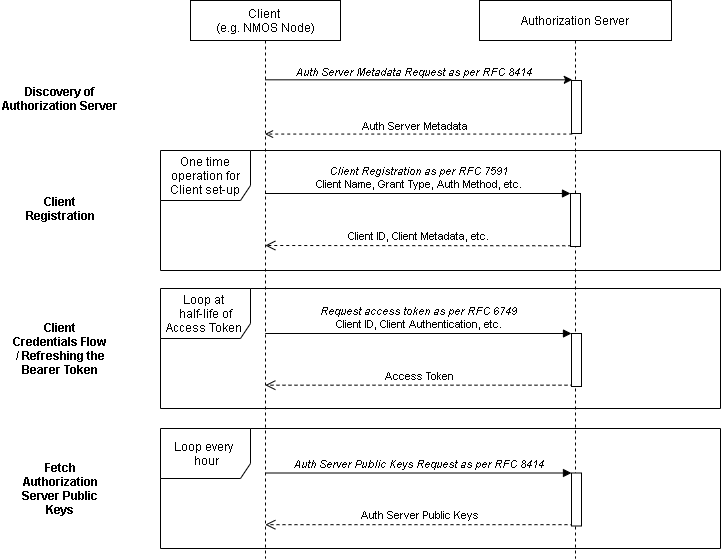

The diagram above was exported from draw.io. Its source (the exported page's mxGraphModel, read from the mxfile embedded in the PNG):
<mxGraphModel dx="1492" dy="769" grid="1" gridSize="10" guides="1" tooltips="1" connect="1" arrows="1" fold="1" page="1" pageScale="1" pageWidth="827" pageHeight="583" math="0" shadow="0">
  <root>
    <mxCell id="0" />
    <mxCell id="1" parent="0" />
    <mxCell id="KBdhPKM8WCPAQau9ARn2-5" value="One time operation for Client set-up" style="shape=umlFrame;whiteSpace=wrap;html=1;width=90;height=50;" parent="1" vertex="1">
      <mxGeometry x="200" y="172" width="560" height="120" as="geometry" />
    </mxCell>
    <mxCell id="KBdhPKM8WCPAQau9ARn2-3" value="Authorization Server" style="shape=umlLifeline;perimeter=lifelinePerimeter;whiteSpace=wrap;html=1;container=0;collapsible=0;recursiveResize=0;outlineConnect=0;" parent="1" vertex="1">
      <mxGeometry x="519" y="22" width="192" height="558" as="geometry" />
    </mxCell>
    <mxCell id="KBdhPKM8WCPAQau9ARn2-11" value="&lt;i&gt;Client Registration as per RFC 7591&lt;br&gt;&lt;/i&gt;Client Name, Grant Type, Auth Method, etc." style="html=1;verticalAlign=bottom;endArrow=block;entryX=0;entryY=0;" parent="1" target="KBdhPKM8WCPAQau9ARn2-4" edge="1">
      <mxGeometry relative="1" as="geometry">
        <mxPoint x="304.5" y="215" as="sourcePoint" />
      </mxGeometry>
    </mxCell>
    <mxCell id="KBdhPKM8WCPAQau9ARn2-12" value="Client ID, Client Metadata, etc." style="html=1;verticalAlign=bottom;endArrow=open;dashed=1;endSize=8;exitX=0.076;exitY=0.986;exitDx=0;exitDy=0;exitPerimeter=0;" parent="1" source="KBdhPKM8WCPAQau9ARn2-4" edge="1">
      <mxGeometry relative="1" as="geometry">
        <mxPoint x="304.81034482758605" y="267.0000000000001" as="targetPoint" />
        <mxPoint x="606" y="267" as="sourcePoint" />
      </mxGeometry>
    </mxCell>
    <mxCell id="KBdhPKM8WCPAQau9ARn2-17" value="Access Token" style="html=1;verticalAlign=bottom;endArrow=open;dashed=1;endSize=8;exitX=0.2;exitY=0.975;exitDx=0;exitDy=0;exitPerimeter=0;" parent="1" source="KBdhPKM8WCPAQau9ARn2-6" edge="1">
      <mxGeometry relative="1" as="geometry">
        <mxPoint x="304.81034482758605" y="406.67500000000007" as="targetPoint" />
        <mxPoint x="615.33" y="405.1700000000001" as="sourcePoint" />
      </mxGeometry>
    </mxCell>
    <mxCell id="KBdhPKM8WCPAQau9ARn2-18" value="&lt;i&gt;Request access token as per RFC 6749&lt;/i&gt;&lt;br&gt;Client ID, Client Authentication, etc." style="html=1;verticalAlign=bottom;endArrow=block;entryX=0;entryY=0;" parent="1" target="KBdhPKM8WCPAQau9ARn2-6" edge="1">
      <mxGeometry relative="1" as="geometry">
        <mxPoint x="304.81034482758605" y="355.0000000000001" as="sourcePoint" />
      </mxGeometry>
    </mxCell>
    <mxCell id="KBdhPKM8WCPAQau9ARn2-4" value="" style="html=1;points=[];perimeter=orthogonalPerimeter;" parent="1" vertex="1">
      <mxGeometry x="610" y="215" width="10" height="53" as="geometry" />
    </mxCell>
    <mxCell id="KBdhPKM8WCPAQau9ARn2-6" value="" style="html=1;points=[];perimeter=orthogonalPerimeter;" parent="1" vertex="1">
      <mxGeometry x="611" y="355" width="10" height="53" as="geometry" />
    </mxCell>
    <mxCell id="KBdhPKM8WCPAQau9ARn2-20" value="" style="endArrow=classic;html=1;" parent="1" edge="1">
      <mxGeometry width="50" height="50" relative="1" as="geometry">
        <mxPoint x="304.5" y="101.31999999999994" as="sourcePoint" />
        <mxPoint x="611.75" y="101.31999999999994" as="targetPoint" />
      </mxGeometry>
    </mxCell>
    <mxCell id="KBdhPKM8WCPAQau9ARn2-21" value="&lt;i&gt;Auth Server Metadata Request as per RFC 8414&lt;/i&gt;" style="edgeLabel;html=1;align=center;verticalAlign=bottom;resizable=0;points=[];" parent="KBdhPKM8WCPAQau9ARn2-20" vertex="1" connectable="0">
      <mxGeometry x="0.1445" y="-1" relative="1" as="geometry">
        <mxPoint x="-28.17" y="0.019999999999999574" as="offset" />
      </mxGeometry>
    </mxCell>
    <mxCell id="KBdhPKM8WCPAQau9ARn2-22" value="" style="endArrow=open;html=1;dashed=1;endFill=0;" parent="1" edge="1">
      <mxGeometry width="50" height="50" relative="1" as="geometry">
        <mxPoint x="611.75" y="155.55999999999995" as="sourcePoint" />
        <mxPoint x="304.5" y="155.55999999999995" as="targetPoint" />
      </mxGeometry>
    </mxCell>
    <mxCell id="KBdhPKM8WCPAQau9ARn2-23" value="Auth Server Metadata" style="edgeLabel;html=1;align=center;verticalAlign=bottom;resizable=0;points=[];" parent="KBdhPKM8WCPAQau9ARn2-22" vertex="1" connectable="0">
      <mxGeometry x="0.1555" relative="1" as="geometry">
        <mxPoint x="19.739999999999995" y="-0.009999999999999787" as="offset" />
      </mxGeometry>
    </mxCell>
    <mxCell id="cFbqOavbiYXWHhe0aNjS-2" value="&lt;b&gt;Discovery of Authorization Server&lt;/b&gt;" style="text;html=1;strokeColor=none;fillColor=none;align=center;verticalAlign=middle;whiteSpace=wrap;rounded=0;" parent="1" vertex="1">
      <mxGeometry x="40" y="80" width="120" height="80" as="geometry" />
    </mxCell>
    <mxCell id="cFbqOavbiYXWHhe0aNjS-3" value="&lt;b&gt;Client Registration&lt;/b&gt;" style="text;html=1;strokeColor=none;fillColor=none;align=center;verticalAlign=middle;whiteSpace=wrap;rounded=0;" parent="1" vertex="1">
      <mxGeometry x="60" y="170" width="80" height="120" as="geometry" />
    </mxCell>
    <mxCell id="cFbqOavbiYXWHhe0aNjS-4" value="&lt;b&gt;Client Credentials Flow / Refreshing the Bearer Token&lt;/b&gt;" style="text;html=1;strokeColor=none;fillColor=none;align=center;verticalAlign=middle;whiteSpace=wrap;rounded=0;" parent="1" vertex="1">
      <mxGeometry x="50" y="310" width="100" height="120" as="geometry" />
    </mxCell>
    <mxCell id="KBdhPKM8WCPAQau9ARn2-1" value="Client &lt;br&gt;(e.g. NMOS Node)" style="shape=umlLifeline;perimeter=lifelinePerimeter;whiteSpace=wrap;html=1;container=1;collapsible=0;recursiveResize=0;outlineConnect=0;" parent="1" vertex="1">
      <mxGeometry x="230" y="22" width="150" height="558" as="geometry" />
    </mxCell>
    <mxCell id="0okMkR76fkh3MRL8pXcT-1" value="" style="html=1;points=[];perimeter=orthogonalPerimeter;" parent="1" vertex="1">
      <mxGeometry x="611" y="102" width="10" height="53" as="geometry" />
    </mxCell>
    <mxCell id="PjqWE7_z236Kc1Ff4tqq-1" value="Loop at &lt;br&gt;half-life of Access Token&amp;nbsp;" style="shape=umlFrame;whiteSpace=wrap;html=1;width=90;height=50;" parent="1" vertex="1">
      <mxGeometry x="200" y="310" width="560" height="120" as="geometry" />
    </mxCell>
    <mxCell id="V8o5fX28ECzgHJKU0VQ0-1" value="Loop every&amp;nbsp;&lt;span style=&quot;color: rgba(0 , 0 , 0 , 0) ; font-family: monospace ; font-size: 0px&quot;&gt;%3CmxGraphModel%3E%3Croot%3E%3CmxCell%20id%3D%220%22%2F%3E%3CmxCell%20id%3D%221%22%20parent%3D%220%22%2F%3E%3CmxCell%20id%3D%222%22%20value%3D%22%22%20style%3D%22endArrow%3Dclassic%3Bhtml%3D1%3B%22%20edge%3D%221%22%20parent%3D%221%22%3E%3CmxGeometry%20width%3D%2250%22%20height%3D%2250%22%20relative%3D%221%22%20as%3D%22geometry%22%3E%3CmxPoint%20x%3D%22304.6666666666665%22%20y%3D%22159.31999999999994%22%20as%3D%22sourcePoint%22%2F%3E%3CmxPoint%20x%3D%22611.75%22%20y%3D%22159.31999999999994%22%20as%3D%22targetPoint%22%2F%3E%3C%2FmxGeometry%3E%3C%2FmxCell%3E%3CmxCell%20id%3D%223%22%20value%3D%22%26lt%3Bi%26gt%3BAuth%20Server%20Public%20keys%20Request%20as%20per%20RFC%208414%26lt%3B%2Fi%26gt%3B%22%20style%3D%22edgeLabel%3Bhtml%3D1%3Balign%3Dcenter%3BverticalAlign%3Dbottom%3Bresizable%3D0%3Bpoints%3D%5B%5D%3B%22%20vertex%3D%221%22%20connectable%3D%220%22%20parent%3D%222%22%3E%3CmxGeometry%20x%3D%220.1445%22%20y%3D%22-1%22%20relative%3D%221%22%20as%3D%22geometry%22%3E%3CmxPoint%20x%3D%22-28.17%22%20y%3D%220.019999999999999574%22%20as%3D%22offset%22%2F%3E%3C%2FmxGeometry%3E%3C%2FmxCell%3E%3CmxCell%20id%3D%224%22%20value%3D%22%22%20style%3D%22endArrow%3Dopen%3Bhtml%3D1%3Bdashed%3D1%3BendFill%3D0%3B%22%20edge%3D%221%22%20parent%3D%221%22%3E%3CmxGeometry%20width%3D%2250%22%20height%3D%2250%22%20relative%3D%221%22%20as%3D%22geometry%22%3E%3CmxPoint%20x%3D%22611%22%20y%3D%22212%22%20as%3D%22sourcePoint%22%2F%3E%3CmxPoint%20x%3D%22304.6666666666665%22%20y%3D%22212%22%20as%3D%22targetPoint%22%2F%3E%3C%2FmxGeometry%3E%3C%2FmxCell%3E%3CmxCell%20id%3D%225%22%20value%3D%22Auth%20Server%20Public%26amp%3Bnbsp%3B%20Keys%22%20style%3D%22edgeLabel%3Bhtml%3D1%3Balign%3Dcenter%3BverticalAlign%3Dbottom%3Bresizable%3D0%3Bpoints%3D%5B%5D%3B%22%20vertex%3D%221%22%20connectable%3D%220%22%20parent%3D%224%22%3E%3CmxGeometry%20x%3D%220.1555%22%20relative%3D%221%22%20as%3D%22geometry%22%3E%3CmxPoint%20x%3D%2219.739999999999995%22%20y%3D%22-0.009999999999999787%22%20as%3D%22offset%22%2F%3E%3C%2FmxGeometry%3E%3C%2FmxCell%3E%3CmxCell%20id%3D%226%22%20value%3D%22%22%20style%3D%22html%3D1%3Bpoints%3D%5B%5D%3Bperimeter%3DorthogonalPerimeter%3B%22%20vertex%3D%221%22%20parent%3D%221%22%3E%3CmxGeometry%20x%3D%22611%22%20y%3D%22160%22%20width%3D%2210%22%20height%3D%2253%22%20as%3D%22geometry%22%2F%3E%3C%2FmxCell%3E%3C%2Froot%3E%3C%2FmxGraphModel%3E&lt;/span&gt;&lt;br&gt;&amp;nbsp;hour" style="shape=umlFrame;whiteSpace=wrap;html=1;width=90;height=50;" parent="1" vertex="1">
      <mxGeometry x="200" y="450" width="560" height="120" as="geometry" />
    </mxCell>
    <mxCell id="V8o5fX28ECzgHJKU0VQ0-2" value="Auth Server Public Keys" style="html=1;verticalAlign=bottom;endArrow=open;dashed=1;endSize=8;exitX=0.2;exitY=0.975;exitDx=0;exitDy=0;exitPerimeter=0;" parent="1" source="V8o5fX28ECzgHJKU0VQ0-4" edge="1">
      <mxGeometry relative="1" as="geometry">
        <mxPoint x="304.81034482758605" y="546.1750000000002" as="targetPoint" />
        <mxPoint x="615.33" y="544.6700000000001" as="sourcePoint" />
      </mxGeometry>
    </mxCell>
    <mxCell id="V8o5fX28ECzgHJKU0VQ0-3" value="&lt;i&gt;Auth Server Public Keys Request as per RFC 8414&lt;/i&gt;" style="html=1;verticalAlign=bottom;endArrow=block;entryX=0;entryY=0;" parent="1" target="V8o5fX28ECzgHJKU0VQ0-4" edge="1">
      <mxGeometry relative="1" as="geometry">
        <mxPoint x="304.81034482758605" y="494.5" as="sourcePoint" />
      </mxGeometry>
    </mxCell>
    <mxCell id="V8o5fX28ECzgHJKU0VQ0-4" value="" style="html=1;points=[];perimeter=orthogonalPerimeter;" parent="1" vertex="1">
      <mxGeometry x="611" y="494.5" width="10" height="53" as="geometry" />
    </mxCell>
    <mxCell id="V8o5fX28ECzgHJKU0VQ0-5" value="&lt;b&gt;Fetch Authorization Server Public Keys&lt;/b&gt;" style="text;html=1;strokeColor=none;fillColor=none;align=center;verticalAlign=middle;whiteSpace=wrap;rounded=0;" parent="1" vertex="1">
      <mxGeometry x="50" y="450" width="100" height="120" as="geometry" />
    </mxCell>
  </root>
</mxGraphModel>